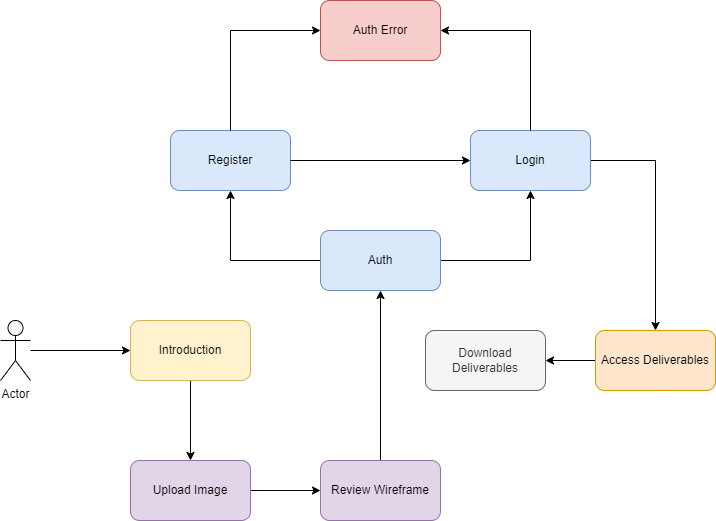

The diagram above was exported from draw.io. Its source (the exported page's mxGraphModel, read from the mxfile embedded in the PNG):
<mxGraphModel dx="1422" dy="790" grid="1" gridSize="10" guides="1" tooltips="1" connect="1" arrows="1" fold="1" page="1" pageScale="1" pageWidth="850" pageHeight="1100" math="0" shadow="0">
  <root>
    <mxCell id="deVCKeqvCkOm4KtHEdqR-0" />
    <mxCell id="deVCKeqvCkOm4KtHEdqR-1" parent="deVCKeqvCkOm4KtHEdqR-0" />
    <mxCell id="deVCKeqvCkOm4KtHEdqR-2" style="edgeStyle=orthogonalEdgeStyle;rounded=0;orthogonalLoop=1;jettySize=auto;html=1;entryX=0;entryY=0.5;entryDx=0;entryDy=0;" edge="1" parent="deVCKeqvCkOm4KtHEdqR-1" source="deVCKeqvCkOm4KtHEdqR-3" target="deVCKeqvCkOm4KtHEdqR-11">
      <mxGeometry relative="1" as="geometry" />
    </mxCell>
    <mxCell id="deVCKeqvCkOm4KtHEdqR-3" value="Actor" style="shape=umlActor;verticalLabelPosition=bottom;verticalAlign=top;html=1;outlineConnect=0;" vertex="1" parent="deVCKeqvCkOm4KtHEdqR-1">
      <mxGeometry x="95" y="360" width="30" height="60" as="geometry" />
    </mxCell>
    <mxCell id="deVCKeqvCkOm4KtHEdqR-25" style="edgeStyle=orthogonalEdgeStyle;rounded=0;orthogonalLoop=1;jettySize=auto;html=1;entryX=0.5;entryY=0;entryDx=0;entryDy=0;" edge="1" parent="deVCKeqvCkOm4KtHEdqR-1" source="deVCKeqvCkOm4KtHEdqR-11" target="deVCKeqvCkOm4KtHEdqR-13">
      <mxGeometry relative="1" as="geometry" />
    </mxCell>
    <mxCell id="deVCKeqvCkOm4KtHEdqR-11" value="Introduction" style="rounded=1;whiteSpace=wrap;html=1;fillColor=#fff2cc;strokeColor=#d6b656;" vertex="1" parent="deVCKeqvCkOm4KtHEdqR-1">
      <mxGeometry x="225" y="360" width="120" height="60" as="geometry" />
    </mxCell>
    <mxCell id="deVCKeqvCkOm4KtHEdqR-12" style="edgeStyle=orthogonalEdgeStyle;rounded=0;orthogonalLoop=1;jettySize=auto;html=1;entryX=0;entryY=0.5;entryDx=0;entryDy=0;" edge="1" parent="deVCKeqvCkOm4KtHEdqR-1" source="deVCKeqvCkOm4KtHEdqR-13" target="deVCKeqvCkOm4KtHEdqR-15">
      <mxGeometry relative="1" as="geometry" />
    </mxCell>
    <mxCell id="deVCKeqvCkOm4KtHEdqR-13" value="Upload Image" style="rounded=1;whiteSpace=wrap;html=1;fillColor=#e1d5e7;strokeColor=#9673a6;" vertex="1" parent="deVCKeqvCkOm4KtHEdqR-1">
      <mxGeometry x="225" y="500" width="120" height="60" as="geometry" />
    </mxCell>
    <mxCell id="Cos_CV_6ghUFBqONXrWF-12" style="edgeStyle=orthogonalEdgeStyle;rounded=0;orthogonalLoop=1;jettySize=auto;html=1;entryX=0.5;entryY=1;entryDx=0;entryDy=0;" edge="1" parent="deVCKeqvCkOm4KtHEdqR-1" source="deVCKeqvCkOm4KtHEdqR-15" target="Cos_CV_6ghUFBqONXrWF-3">
      <mxGeometry relative="1" as="geometry" />
    </mxCell>
    <mxCell id="deVCKeqvCkOm4KtHEdqR-15" value="Review Wireframe" style="rounded=1;whiteSpace=wrap;html=1;fillColor=#e1d5e7;strokeColor=#9673a6;" vertex="1" parent="deVCKeqvCkOm4KtHEdqR-1">
      <mxGeometry x="415" y="500" width="120" height="60" as="geometry" />
    </mxCell>
    <mxCell id="Cos_CV_6ghUFBqONXrWF-0" value="Register" style="rounded=1;whiteSpace=wrap;html=1;fillColor=#dae8fc;strokeColor=#6c8ebf;" vertex="1" parent="deVCKeqvCkOm4KtHEdqR-1">
      <mxGeometry x="265" y="170" width="120" height="60" as="geometry" />
    </mxCell>
    <mxCell id="Cos_CV_6ghUFBqONXrWF-1" style="edgeStyle=orthogonalEdgeStyle;rounded=0;orthogonalLoop=1;jettySize=auto;html=1;entryX=0.5;entryY=1;entryDx=0;entryDy=0;" edge="1" parent="deVCKeqvCkOm4KtHEdqR-1" source="Cos_CV_6ghUFBqONXrWF-3" target="Cos_CV_6ghUFBqONXrWF-4">
      <mxGeometry relative="1" as="geometry" />
    </mxCell>
    <mxCell id="Cos_CV_6ghUFBqONXrWF-2" style="edgeStyle=orthogonalEdgeStyle;rounded=0;orthogonalLoop=1;jettySize=auto;html=1;entryX=0.5;entryY=1;entryDx=0;entryDy=0;" edge="1" parent="deVCKeqvCkOm4KtHEdqR-1" source="Cos_CV_6ghUFBqONXrWF-3" target="Cos_CV_6ghUFBqONXrWF-0">
      <mxGeometry relative="1" as="geometry" />
    </mxCell>
    <mxCell id="Cos_CV_6ghUFBqONXrWF-3" value="Auth" style="rounded=1;whiteSpace=wrap;html=1;fillColor=#dae8fc;strokeColor=#6c8ebf;" vertex="1" parent="deVCKeqvCkOm4KtHEdqR-1">
      <mxGeometry x="415" y="270" width="120" height="60" as="geometry" />
    </mxCell>
    <mxCell id="crgyCxWpZZ3OdBrGTbDY-3" style="edgeStyle=orthogonalEdgeStyle;rounded=0;orthogonalLoop=1;jettySize=auto;html=1;entryX=0.5;entryY=0;entryDx=0;entryDy=0;" edge="1" parent="deVCKeqvCkOm4KtHEdqR-1" source="Cos_CV_6ghUFBqONXrWF-4" target="crgyCxWpZZ3OdBrGTbDY-1">
      <mxGeometry relative="1" as="geometry" />
    </mxCell>
    <mxCell id="Cos_CV_6ghUFBqONXrWF-4" value="Login" style="rounded=1;whiteSpace=wrap;html=1;fillColor=#dae8fc;strokeColor=#6c8ebf;" vertex="1" parent="deVCKeqvCkOm4KtHEdqR-1">
      <mxGeometry x="565" y="170" width="120" height="60" as="geometry" />
    </mxCell>
    <mxCell id="Cos_CV_6ghUFBqONXrWF-5" value="Auth Error" style="rounded=1;whiteSpace=wrap;html=1;fillColor=#f8cecc;strokeColor=#b85450;" vertex="1" parent="deVCKeqvCkOm4KtHEdqR-1">
      <mxGeometry x="415" y="40" width="120" height="60" as="geometry" />
    </mxCell>
    <mxCell id="Cos_CV_6ghUFBqONXrWF-6" value="" style="endArrow=classic;html=1;rounded=0;" edge="1" parent="deVCKeqvCkOm4KtHEdqR-1">
      <mxGeometry width="50" height="50" relative="1" as="geometry">
        <mxPoint x="625" y="70" as="sourcePoint" />
        <mxPoint x="535" y="70" as="targetPoint" />
      </mxGeometry>
    </mxCell>
    <mxCell id="Cos_CV_6ghUFBqONXrWF-7" value="" style="endArrow=none;html=1;rounded=0;" edge="1" parent="deVCKeqvCkOm4KtHEdqR-1">
      <mxGeometry width="50" height="50" relative="1" as="geometry">
        <mxPoint x="625" y="170" as="sourcePoint" />
        <mxPoint x="625" y="70" as="targetPoint" />
      </mxGeometry>
    </mxCell>
    <mxCell id="Cos_CV_6ghUFBqONXrWF-8" value="" style="endArrow=none;html=1;rounded=0;" edge="1" parent="deVCKeqvCkOm4KtHEdqR-1">
      <mxGeometry width="50" height="50" relative="1" as="geometry">
        <mxPoint x="325" y="170" as="sourcePoint" />
        <mxPoint x="325" y="70" as="targetPoint" />
      </mxGeometry>
    </mxCell>
    <mxCell id="Cos_CV_6ghUFBqONXrWF-9" value="" style="endArrow=classic;html=1;rounded=0;" edge="1" parent="deVCKeqvCkOm4KtHEdqR-1">
      <mxGeometry width="50" height="50" relative="1" as="geometry">
        <mxPoint x="325" y="70" as="sourcePoint" />
        <mxPoint x="415" y="70" as="targetPoint" />
      </mxGeometry>
    </mxCell>
    <mxCell id="Cos_CV_6ghUFBqONXrWF-10" value="" style="endArrow=classic;html=1;rounded=0;entryX=0;entryY=0.5;entryDx=0;entryDy=0;" edge="1" parent="deVCKeqvCkOm4KtHEdqR-1" target="Cos_CV_6ghUFBqONXrWF-4">
      <mxGeometry width="50" height="50" relative="1" as="geometry">
        <mxPoint x="385" y="200" as="sourcePoint" />
        <mxPoint x="435" y="150" as="targetPoint" />
      </mxGeometry>
    </mxCell>
    <mxCell id="crgyCxWpZZ3OdBrGTbDY-0" style="edgeStyle=orthogonalEdgeStyle;rounded=0;orthogonalLoop=1;jettySize=auto;html=1;entryX=1;entryY=0.5;entryDx=0;entryDy=0;" edge="1" parent="deVCKeqvCkOm4KtHEdqR-1" source="crgyCxWpZZ3OdBrGTbDY-1" target="crgyCxWpZZ3OdBrGTbDY-2">
      <mxGeometry relative="1" as="geometry" />
    </mxCell>
    <mxCell id="crgyCxWpZZ3OdBrGTbDY-1" value="Access Deliverables" style="rounded=1;whiteSpace=wrap;html=1;fillColor=#ffe6cc;strokeColor=#d79b00;" vertex="1" parent="deVCKeqvCkOm4KtHEdqR-1">
      <mxGeometry x="690" y="370" width="120" height="60" as="geometry" />
    </mxCell>
    <mxCell id="crgyCxWpZZ3OdBrGTbDY-2" value="Download Deliverables" style="rounded=1;whiteSpace=wrap;html=1;fillColor=#f5f5f5;strokeColor=#666666;fontColor=#333333;" vertex="1" parent="deVCKeqvCkOm4KtHEdqR-1">
      <mxGeometry x="520" y="370" width="120" height="60" as="geometry" />
    </mxCell>
  </root>
</mxGraphModel>